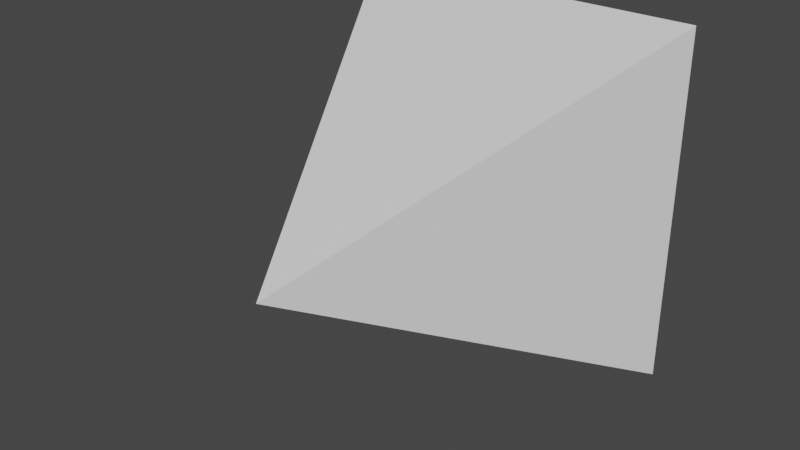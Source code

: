 # Source: 01_single_bone_rotate_z_right.blend  (saved by Blender 3.0.42; exported with 4.5.12 LTS)
import bpy
from mathutils import Matrix  # noqa: F401  (used for matrix-valued properties, if any)

bpy.ops.wm.read_factory_settings(use_empty=True)
scene = bpy.context.scene
scene.name = 'Scene'

# ---- collections
col_collection = bpy.data.collections.new('Collection'); scene.collection.children.link(col_collection)

# ---- materials (node trees are filled in below, after node groups)
mat_material_001 = bpy.data.materials.new('Material.001')
mat_material_001.use_transparent_shadow = False

# ---- material node trees
mat_material_001.use_nodes = True; mat_material_001.node_tree.nodes.clear()
_N = mat_material_001.node_tree.nodes; _L = mat_material_001.node_tree.links
n0 = _N.new('ShaderNodeBsdfPrincipled'); n0.name = 'Principled BSDF'; n0.location = (10, 300)
n0.distribution = 'GGX'
n0.subsurface_method = 'BURLEY'
n0.inputs[3].default_value = 1.45
n0.inputs[27].default_value = (0.0, 0.0, 0.0, 1.0)
n0.inputs[28].default_value = 1.0
n1 = _N.new('ShaderNodeOutputMaterial'); n1.name = 'Material Output'; n1.location = (300, 300)
_L.new(n0.outputs[0], n1.inputs[0])
n1.is_active_output = True

# ---- world
world_world = bpy.data.worlds.new('World'); scene.world = world_world
world_world.use_nodes = True; world_world.node_tree.nodes.clear()
_N = world_world.node_tree.nodes; _L = world_world.node_tree.links
n0 = _N.new('ShaderNodeOutputWorld'); n0.name = 'World Output'; n0.location = (300, 300)
n1 = _N.new('ShaderNodeBackground'); n1.name = 'Background'; n1.location = (10, 300)
n1.inputs[0].default_value = (0.05088, 0.05088, 0.05088, 1.0)
_L.new(n1.outputs[0], n0.inputs[0])
n0.is_active_output = True
world_world.color = (0.05088, 0.05088, 0.05088)
world_world.use_sun_shadow = False
world_world.sun_shadow_jitter_overblur = 0.0

# ---- meshes
me_cube_001 = bpy.data.meshes.new('Cube.001')
me_cube_001.from_pydata([(0.0, -1.0, 0.0), (-1.0, 1.0, -1.0), (-1.0, 1.0, 1.0), (1.0, 1.0, -1.0), (1.0, 1.0, 1.0)], [], [(2, 3, 1), (4, 0, 3), (3, 0, 1), (2, 0, 4), (0, 2, 1), (2, 4, 3)])
_uv = me_cube_001.uv_layers.new(name='UVMap')
_uv.uv.foreach_set('vector', [1.0, 0.0, 0.0, 1.0, 0.0, 0.0, 1.0, 0.0, 0.0, 1.0, 0.0, 0.0, 1.0, 0.0, 0.0, 1.0, 0.0, 0.0, 1.0, 0.0, 0.0, 1.0, 0.0, 0.0, 1.0, 0.0, 1.0, 1.0, 0.0, 1.0, 1.0, 0.0, 1.0, 1.0, 0.0, 1.0])
me_cube_001.materials.append(mat_material_001)
me_cube_001.use_remesh_fix_poles = True
me_cube_001.use_remesh_preserve_attributes = False
me_cube_001.update()
arm_armature = bpy.data.armatures.new('Armature')  # bones are not reproduced

# ---- objects
ob_cube = bpy.data.objects.new('Cube', me_cube_001)
ob_armature = bpy.data.objects.new('Armature', arm_armature)

# ---- transforms, parenting, visibility, modifiers, constraints
ob_cube.parent = ob_armature
ob_cube.location = (0.0, 0.0, 0.0)
_vg = ob_cube.vertex_groups.new(name='Bone')
_vg.add([0, 1, 2, 3, 4], 1.0, 'REPLACE')
_m = ob_cube.modifiers.new('Armature', 'ARMATURE')
_m.object = ob_armature
ob_armature.location = (0.0, 0.0, 0.0)

# ---- collection membership
col_collection.objects.link(ob_cube)
col_collection.objects.link(ob_armature)

# ---- scene / render settings (as saved in the file)
scene.frame_start = 0; scene.frame_end = 100; scene.frame_set(0)
scene.render.engine = 'BLENDER_EEVEE_NEXT'
scene.cycles.use_denoising = False
scene.cycles.samples = 128
scene.cycles.sampling_pattern = 'TABULATED_SOBOL'
scene.cycles.use_adaptive_sampling = False
scene.cycles.use_light_tree = False
scene.view_settings.view_transform = 'Filmic'
bpy.context.view_layer.update()

# ---- added for rendering (the .blend has no active camera and no usable light): camera, sun
cam_auto = bpy.data.cameras.new('AutoCamera')
cam_auto.lens = 50.0
cam_auto.sensor_width = 36.0
cam_auto.clip_end = 1000.0
ob_auto_camera = bpy.data.objects.new('AutoCamera', cam_auto)
scene.collection.objects.link(ob_auto_camera)
ob_auto_camera.location = (3.20507, -3.84609, 2.56406)
ob_auto_camera.rotation_euler = (1.09748, -7.21219e-08, 0.694738)
scene.camera = ob_auto_camera
light_auto_sun = bpy.data.lights.new('AutoSun', 'SUN')
light_auto_sun.energy = 3.0
light_auto_sun.angle = 0.0523599
ob_auto_sun = bpy.data.objects.new('AutoSun', light_auto_sun)
scene.collection.objects.link(ob_auto_sun)
ob_auto_sun.rotation_euler = (0.872665, 0.174533, 0.523599)
bpy.context.view_layer.update()
